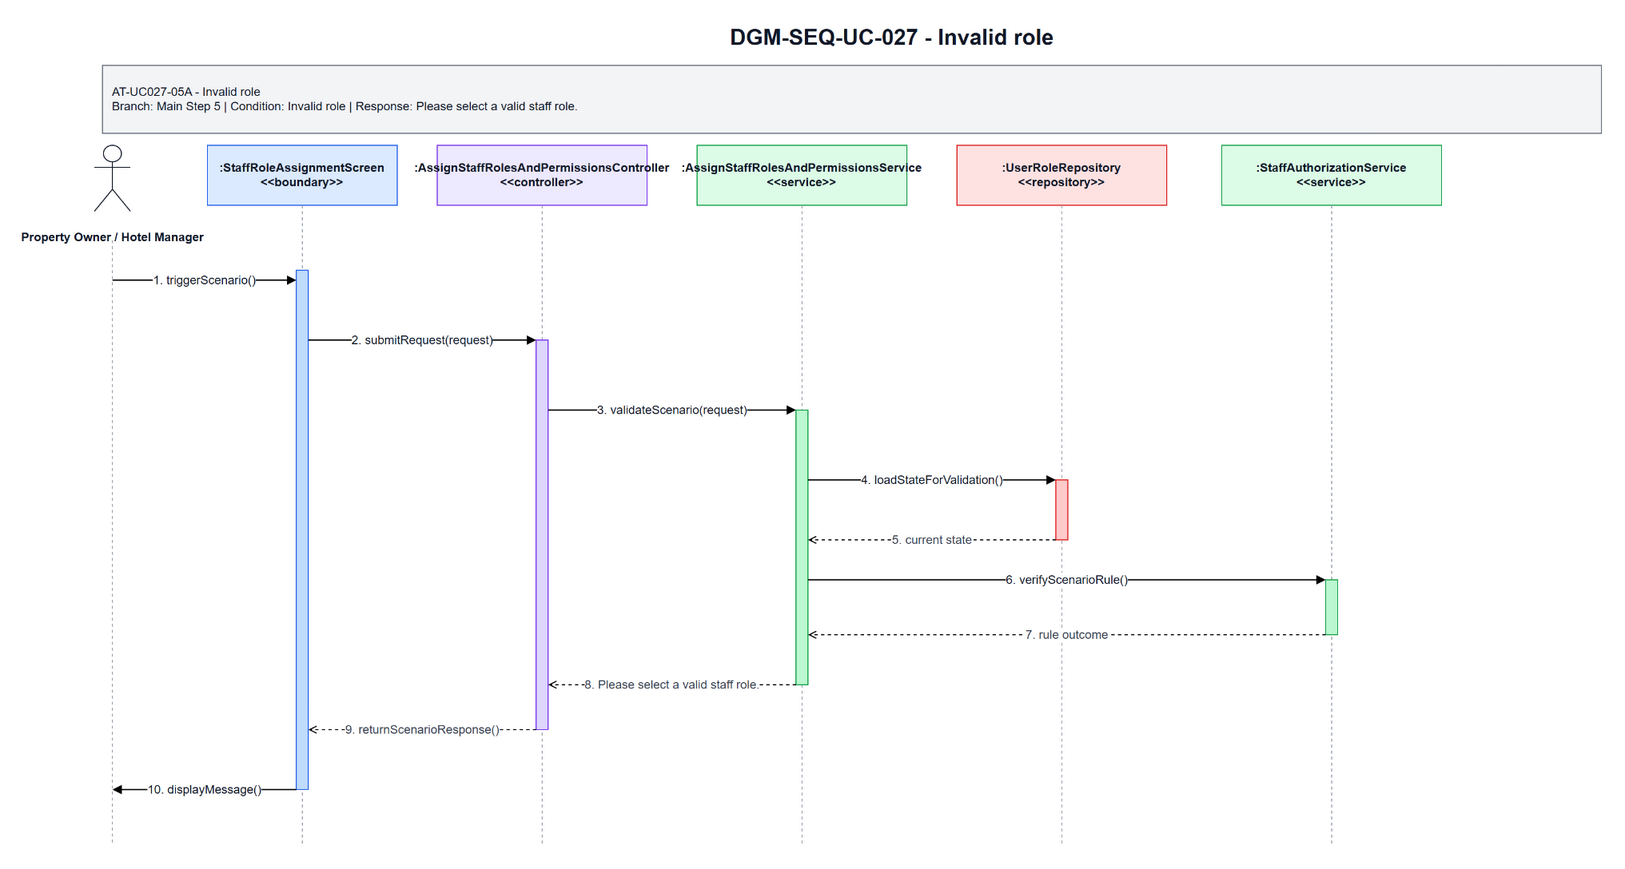

The diagram above was exported from draw.io. Its source (the exported page's mxGraphModel, read from the mxfile embedded in the PNG):
<mxGraphModel dx="1700" dy="920" grid="1" gridSize="10" guides="1" tooltips="1" connect="1" arrows="1" fold="1" page="1" pageScale="1" pageWidth="1700" pageHeight="920" math="0" shadow="0">
  <root>
    <mxCell id="0" />
    <mxCell id="1" parent="0" />
    <mxCell id="title" parent="1" value="DGM-SEQ-UC-027 - Invalid role" style="text;html=1;strokeColor=none;fillColor=none;align=center;verticalAlign=middle;fontStyle=1;fontSize=22;fontColor=#111827" vertex="1">
      <mxGeometry x="420" y="25" width="900" height="34" as="geometry" />
    </mxCell>
    <mxCell id="scenario-band" parent="1" value="AT-UC027-05A - Invalid role&lt;br&gt;Branch: Main Step 5 | Condition: Invalid role | Response: Please select a valid staff role." style="rounded=0;whiteSpace=wrap;html=1;fillColor=#F3F4F6;strokeColor=#6B7280;fontSize=12;fontColor=#111827;align=left;spacing=10" vertex="1">
      <mxGeometry x="80" y="70" width="1500" height="68" as="geometry" />
    </mxCell>
    <mxCell id="actor-icon" parent="1" style="shape=umlActor;verticalLabelPosition=bottom;verticalAlign=top;html=1;outlineConnect=0;strokeColor=#111827" vertex="1">
      <mxGeometry x="72" y="150" width="36" height="66" as="geometry" />
    </mxCell>
    <mxCell id="actor-label" parent="1" value="Property Owner / Hotel Manager" style="text;html=1;strokeColor=none;fillColor=none;align=center;verticalAlign=middle;fontStyle=1;fontSize=12;fontColor=#111827" vertex="1">
      <mxGeometry x="20" y="224" width="140" height="36" as="geometry" />
    </mxCell>
    <mxCell id="h0" parent="1" value=":StaffRoleAssignmentScreen&lt;br&gt;&amp;lt;&amp;lt;boundary&amp;gt;&amp;gt;" style="rounded=0;whiteSpace=wrap;html=1;fillColor=#DBEAFE;strokeColor=#2563EB;fontSize=12;fontStyle=1;fontColor=#111827" vertex="1">
      <mxGeometry x="185" y="150" width="190" height="60" as="geometry" />
    </mxCell>
    <mxCell id="h1" parent="1" value=":AssignStaffRolesAndPermissionsController&lt;br&gt;&amp;lt;&amp;lt;controller&amp;gt;&amp;gt;" style="rounded=0;whiteSpace=wrap;html=1;fillColor=#EDE9FE;strokeColor=#7C3AED;fontSize=12;fontStyle=1;fontColor=#111827" vertex="1">
      <mxGeometry x="415" y="150" width="210" height="60" as="geometry" />
    </mxCell>
    <mxCell id="h2" parent="1" value=":AssignStaffRolesAndPermissionsService&lt;br&gt;&amp;lt;&amp;lt;service&amp;gt;&amp;gt;" style="rounded=0;whiteSpace=wrap;html=1;fillColor=#DCFCE7;strokeColor=#16A34A;fontSize=12;fontStyle=1;fontColor=#111827" vertex="1">
      <mxGeometry x="675" y="150" width="210" height="60" as="geometry" />
    </mxCell>
    <mxCell id="h3" parent="1" value=":UserRoleRepository&lt;br&gt;&amp;lt;&amp;lt;repository&amp;gt;&amp;gt;" style="rounded=0;whiteSpace=wrap;html=1;fillColor=#FEE2E2;strokeColor=#DC2626;fontSize=12;fontStyle=1;fontColor=#111827" vertex="1">
      <mxGeometry x="935" y="150" width="210" height="60" as="geometry" />
    </mxCell>
    <mxCell id="h4" parent="1" value=":StaffAuthorizationService&lt;br&gt;&amp;lt;&amp;lt;service&amp;gt;&amp;gt;" style="rounded=0;whiteSpace=wrap;html=1;fillColor=#DCFCE7;strokeColor=#16A34A;fontSize=12;fontStyle=1;fontColor=#111827" vertex="1">
      <mxGeometry x="1200" y="150" width="220" height="60" as="geometry" />
    </mxCell>
    <mxCell id="l-actor" parent="1" style="endArrow=none;html=1;dashed=1;strokeColor=#9CA3AF" edge="1">
      <mxGeometry relative="1" as="geometry">
        <mxPoint x="90" y="245" as="sourcePoint" />
        <mxPoint x="90" y="850" as="targetPoint" />
      </mxGeometry>
    </mxCell>
    <mxCell id="l0" parent="1" style="endArrow=none;html=1;dashed=1;strokeColor=#9CA3AF" edge="1">
      <mxGeometry relative="1" as="geometry">
        <mxPoint x="280" y="210" as="sourcePoint" />
        <mxPoint x="280" y="850" as="targetPoint" />
      </mxGeometry>
    </mxCell>
    <mxCell id="l1" parent="1" style="endArrow=none;html=1;dashed=1;strokeColor=#9CA3AF" edge="1">
      <mxGeometry relative="1" as="geometry">
        <mxPoint x="520" y="210" as="sourcePoint" />
        <mxPoint x="520" y="850" as="targetPoint" />
      </mxGeometry>
    </mxCell>
    <mxCell id="l2" parent="1" style="endArrow=none;html=1;dashed=1;strokeColor=#9CA3AF" edge="1">
      <mxGeometry relative="1" as="geometry">
        <mxPoint x="780" y="210" as="sourcePoint" />
        <mxPoint x="780" y="850" as="targetPoint" />
      </mxGeometry>
    </mxCell>
    <mxCell id="l3" parent="1" style="endArrow=none;html=1;dashed=1;strokeColor=#9CA3AF" edge="1">
      <mxGeometry relative="1" as="geometry">
        <mxPoint x="1040" y="210" as="sourcePoint" />
        <mxPoint x="1040" y="850" as="targetPoint" />
      </mxGeometry>
    </mxCell>
    <mxCell id="l4" parent="1" style="endArrow=none;html=1;dashed=1;strokeColor=#9CA3AF" edge="1">
      <mxGeometry relative="1" as="geometry">
        <mxPoint x="1310" y="210" as="sourcePoint" />
        <mxPoint x="1310" y="850" as="targetPoint" />
      </mxGeometry>
    </mxCell>
    <mxCell id="a-boundary" parent="1" style="rounded=0;whiteSpace=wrap;html=1;fillColor=#BFDBFE;strokeColor=#2563EB" vertex="1">
      <mxGeometry x="274" y="275" width="12" height="520" as="geometry" />
    </mxCell>
    <mxCell id="a-controller" parent="1" style="rounded=0;whiteSpace=wrap;html=1;fillColor=#DDD6FE;strokeColor=#7C3AED" vertex="1">
      <mxGeometry x="514" y="345" width="12" height="390" as="geometry" />
    </mxCell>
    <mxCell id="a-service" parent="1" style="rounded=0;whiteSpace=wrap;html=1;fillColor=#BBF7D0;strokeColor=#16A34A" vertex="1">
      <mxGeometry x="774" y="415" width="12" height="275" as="geometry" />
    </mxCell>
    <mxCell id="a-repo" parent="1" style="rounded=0;whiteSpace=wrap;html=1;fillColor=#FECACA;strokeColor=#DC2626" vertex="1">
      <mxGeometry x="1034" y="485" width="12" height="60" as="geometry" />
    </mxCell>
    <mxCell id="a-support" parent="1" style="rounded=0;whiteSpace=wrap;html=1;fillColor=#BBF7D0;strokeColor=#16A34A" vertex="1">
      <mxGeometry x="1304" y="585" width="12" height="55" as="geometry" />
    </mxCell>
    <mxCell id="m1" parent="1" value="1. triggerScenario()" style="endArrow=block;html=1;rounded=0;strokeWidth=1.3;fontSize=12;fontColor=#111827;labelBackgroundColor=#FFFFFF" edge="1">
      <mxGeometry relative="1" as="geometry">
        <mxPoint x="90" y="285" as="sourcePoint" />
        <mxPoint x="274" y="285" as="targetPoint" />
      </mxGeometry>
    </mxCell>
    <mxCell id="m2" parent="1" value="2. submitRequest(request)" style="endArrow=block;html=1;rounded=0;strokeWidth=1.3;fontSize=12;fontColor=#111827;labelBackgroundColor=#FFFFFF" edge="1">
      <mxGeometry relative="1" as="geometry">
        <mxPoint x="286" y="345" as="sourcePoint" />
        <mxPoint x="514" y="345" as="targetPoint" />
      </mxGeometry>
    </mxCell>
    <mxCell id="m3" parent="1" value="3. validateScenario(request)" style="endArrow=block;html=1;rounded=0;strokeWidth=1.3;fontSize=12;fontColor=#111827;labelBackgroundColor=#FFFFFF" edge="1">
      <mxGeometry relative="1" as="geometry">
        <mxPoint x="526" y="415" as="sourcePoint" />
        <mxPoint x="774" y="415" as="targetPoint" />
      </mxGeometry>
    </mxCell>
    <mxCell id="m4" parent="1" value="4. loadStateForValidation()" style="endArrow=block;html=1;rounded=0;strokeWidth=1.3;fontSize=12;fontColor=#111827;labelBackgroundColor=#FFFFFF" edge="1">
      <mxGeometry relative="1" as="geometry">
        <mxPoint x="786" y="485" as="sourcePoint" />
        <mxPoint x="1034" y="485" as="targetPoint" />
      </mxGeometry>
    </mxCell>
    <mxCell id="m5" parent="1" value="5. current state" style="endArrow=open;endFill=0;dashed=1;html=1;rounded=0;strokeWidth=1.1;fontSize=12;fontColor=#374151;labelBackgroundColor=#FFFFFF" edge="1">
      <mxGeometry relative="1" as="geometry">
        <mxPoint x="1034" y="545" as="sourcePoint" />
        <mxPoint x="786" y="545" as="targetPoint" />
      </mxGeometry>
    </mxCell>
    <mxCell id="m6" parent="1" value="6. verifyScenarioRule()" style="endArrow=block;html=1;rounded=0;strokeWidth=1.3;fontSize=12;fontColor=#111827;labelBackgroundColor=#FFFFFF" edge="1">
      <mxGeometry relative="1" as="geometry">
        <mxPoint x="786" y="585" as="sourcePoint" />
        <mxPoint x="1304" y="585" as="targetPoint" />
      </mxGeometry>
    </mxCell>
    <mxCell id="m7" parent="1" value="7. rule outcome" style="endArrow=open;endFill=0;dashed=1;html=1;rounded=0;strokeWidth=1.1;fontSize=12;fontColor=#374151;labelBackgroundColor=#FFFFFF" edge="1">
      <mxGeometry relative="1" as="geometry">
        <mxPoint x="1304" y="640" as="sourcePoint" />
        <mxPoint x="786" y="640" as="targetPoint" />
      </mxGeometry>
    </mxCell>
    <mxCell id="m8" parent="1" value="8. Please select a valid staff role." style="endArrow=open;endFill=0;dashed=1;html=1;rounded=0;strokeWidth=1.1;fontSize=12;fontColor=#374151;labelBackgroundColor=#FFFFFF" edge="1">
      <mxGeometry relative="1" as="geometry">
        <mxPoint x="774" y="690" as="sourcePoint" />
        <mxPoint x="526" y="690" as="targetPoint" />
      </mxGeometry>
    </mxCell>
    <mxCell id="m9" parent="1" value="9. returnScenarioResponse()" style="endArrow=open;endFill=0;dashed=1;html=1;rounded=0;strokeWidth=1.1;fontSize=12;fontColor=#374151;labelBackgroundColor=#FFFFFF" edge="1">
      <mxGeometry relative="1" as="geometry">
        <mxPoint x="514" y="735" as="sourcePoint" />
        <mxPoint x="286" y="735" as="targetPoint" />
      </mxGeometry>
    </mxCell>
    <mxCell id="m10" parent="1" value="10. displayMessage()" style="endArrow=block;html=1;rounded=0;strokeWidth=1.3;fontSize=12;fontColor=#111827;labelBackgroundColor=#FFFFFF" edge="1">
      <mxGeometry relative="1" as="geometry">
        <mxPoint x="274" y="795" as="sourcePoint" />
        <mxPoint x="90" y="795" as="targetPoint" />
      </mxGeometry>
    </mxCell>
  </root>
</mxGraphModel>